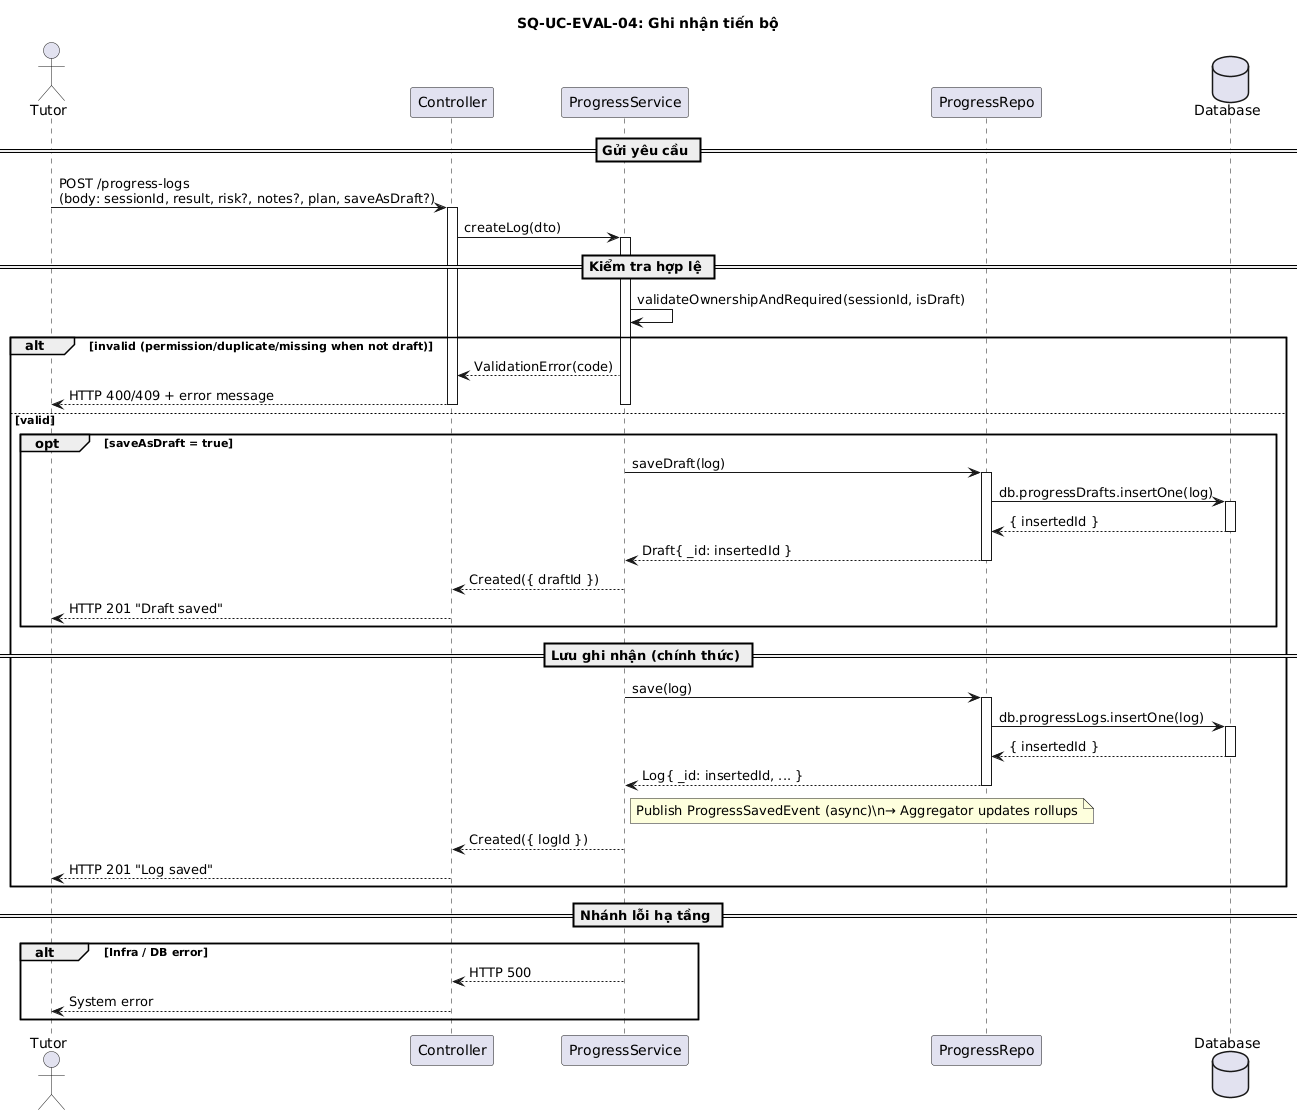

The diagram above was rendered by PlantUML. Its source (embedded in the PNG):
@startuml
title SQ-UC-EVAL-04: Ghi nhận tiến bộ

actor Tutor as T
participant Controller as C
participant ProgressService  as SV
participant ProgressRepo     as R
database   Database          as DB

== Gửi yêu cầu ==
T -> C : POST /progress-logs\n(body: sessionId, result, risk?, notes?, plan, saveAsDraft?)
activate C
C -> SV : createLog(dto)
activate SV

== Kiểm tra hợp lệ ==
SV -> SV : validateOwnershipAndRequired(sessionId, isDraft)

alt invalid (permission/duplicate/missing when not draft)
  SV --> C : ValidationError(code)
  C --> T : HTTP 400/409 + error message
  deactivate SV
  deactivate C
else valid
  opt saveAsDraft = true
    SV -> R : saveDraft(log)
    activate R
    R -> DB : db.progressDrafts.insertOne(log)
    activate DB
    DB --> R : { insertedId }
    deactivate DB
    R --> SV : Draft{ _id: insertedId }
    deactivate R
    SV --> C : Created({ draftId })
    C --> T : HTTP 201 "Draft saved"
    deactivate SV
    deactivate C
  end opt

  == Lưu ghi nhận (chính thức) ==
  SV -> R : save(log)
  activate R
  R -> DB : db.progressLogs.insertOne(log)
  activate DB
  DB --> R : { insertedId }
  deactivate DB
  R --> SV : Log{ _id: insertedId, ... }
  deactivate R

  note right of SV
    Publish ProgressSavedEvent (async)\n→ Aggregator updates rollups
  end note

  SV --> C : Created({ logId })
  C --> T : HTTP 201 "Log saved"
  deactivate SV
  deactivate C
end

== Nhánh lỗi hạ tầng ==
group alt [Infra / DB error]
  SV --> C : HTTP 500
  C --> T : System error
end
@enduml